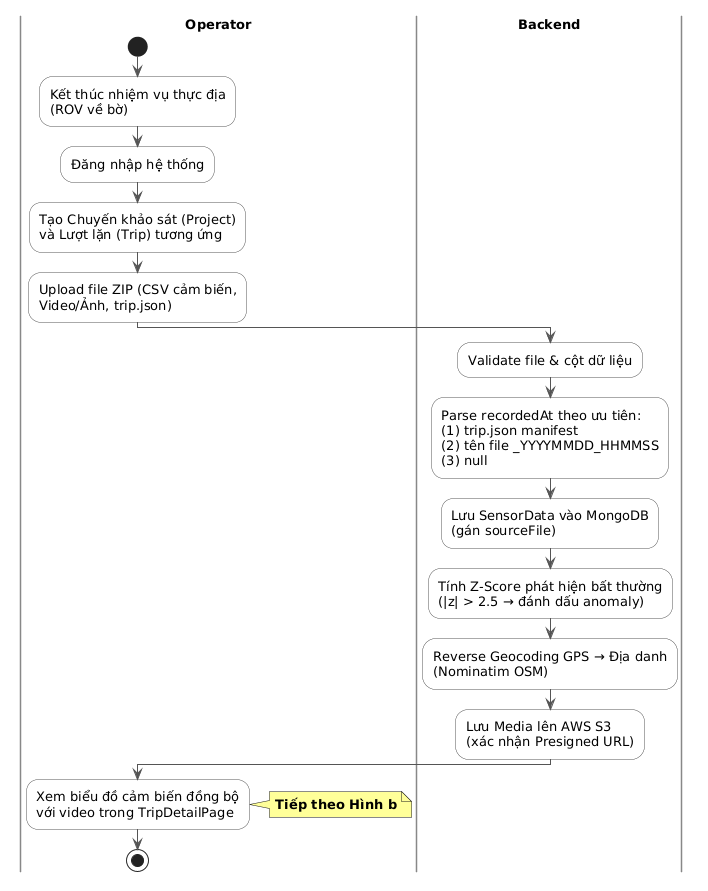

The diagram above was rendered by PlantUML. Its source (embedded in the PNG):
@startuml
skinparam backgroundColor White
skinparam activity {
  BackgroundColor White
  BorderColor #555
  DiamondBackgroundColor #FFF7E0
  DiamondBorderColor #888
  FontSize 13
}
skinparam swimlane {
  BorderColor #888
  TitleFontStyle bold
  TitleFontSize 13
}
skinparam arrow {
  Color #555
  FontSize 11
}

|Operator|
start
:Kết thúc nhiệm vụ thực địa\n(ROV về bờ);
:Đăng nhập hệ thống;
:Tạo Chuyến khảo sát (Project)\nvà Lượt lặn (Trip) tương ứng;
:Upload file ZIP (CSV cảm biến,\nVideo/Ảnh, trip.json);

|Backend|
:Validate file & cột dữ liệu;
:Parse recordedAt theo ưu tiên:\n(1) trip.json manifest\n(2) tên file _YYYYMMDD_HHMMSS\n(3) null;
:Lưu SensorData vào MongoDB\n(gán sourceFile);
:Tính Z-Score phát hiện bất thường\n(|z| > 2.5 → đánh dấu anomaly);
:Reverse Geocoding GPS → Địa danh\n(Nominatim OSM);
:Lưu Media lên AWS S3\n(xác nhận Presigned URL);

|Operator|
:Xem biểu đồ cảm biến đồng bộ\nvới video trong TripDetailPage;

note right #FFFF99
  **Tiếp theo Hình b**
end note

stop
@enduml